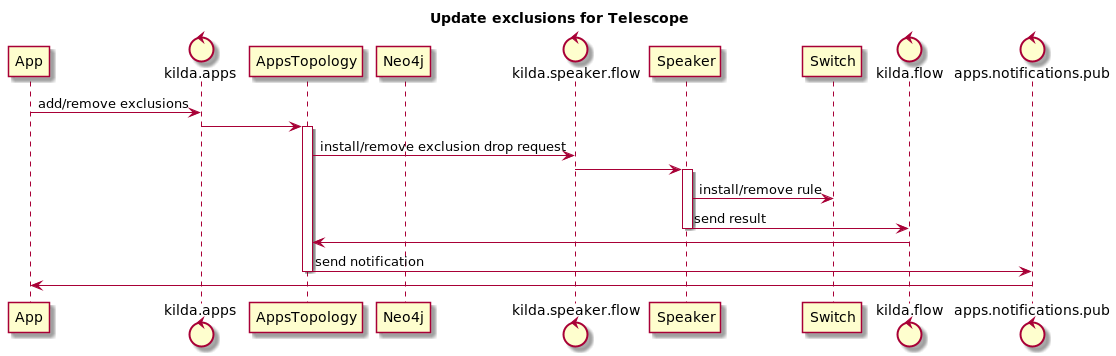

The diagram above was rendered by PlantUML. Its source (embedded in the PNG):
@startuml
title Update exclusions for Telescope
participant App

control kilda.apps
participant AppsTopology
participant Neo4j
control kilda.speaker.flow
participant Speaker
participant Switch
control kilda.flow
control apps.notifications.pub

App -> kilda.apps: add/remove exclusions
kilda.apps -> AppsTopology

activate AppsTopology
AppsTopology -> kilda.speaker.flow: install/remove exclusion drop request
kilda.speaker.flow -> Speaker
activate Speaker
Speaker -> Switch: install/remove rule
Speaker -> kilda.flow: send result
deactivate Speaker
kilda.flow -> AppsTopology
AppsTopology -> apps.notifications.pub: send notification
deactivate AppsTopology
apps.notifications.pub -> App

@enduml